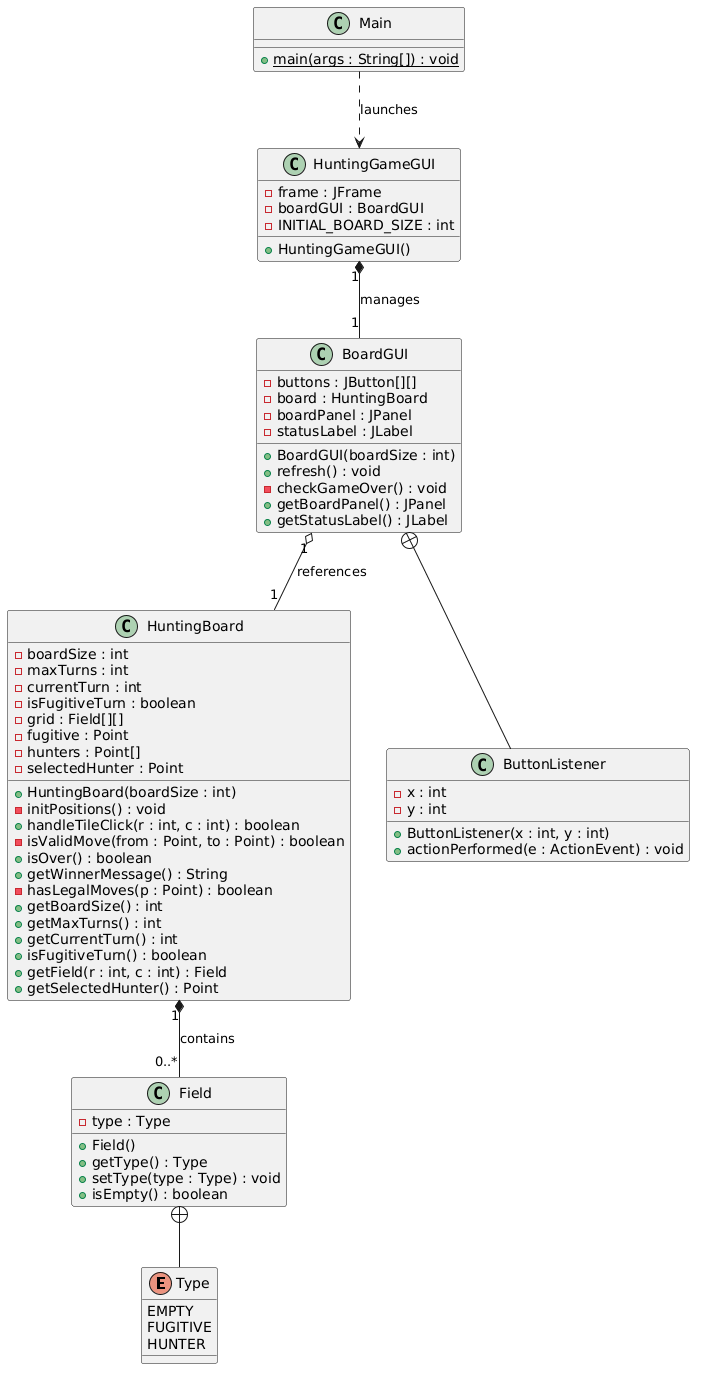

The diagram above was rendered by PlantUML. Its source (embedded in the PNG):
@startuml
enum Type {
    EMPTY
    FUGITIVE
    HUNTER
}

class Field {
    - type : Type

    + Field()
    + getType() : Type
    + setType(type : Type) : void
    + isEmpty() : boolean
}

class HuntingBoard {
    - boardSize : int
    - maxTurns : int
    - currentTurn : int
    - isFugitiveTurn : boolean
    - grid : Field[][]
    - fugitive : Point
    - hunters : Point[]
    - selectedHunter : Point

    + HuntingBoard(boardSize : int)
    - initPositions() : void
    + handleTileClick(r : int, c : int) : boolean
    - isValidMove(from : Point, to : Point) : boolean
    + isOver() : boolean
    + getWinnerMessage() : String
    - hasLegalMoves(p : Point) : boolean
    + getBoardSize() : int
    + getMaxTurns() : int
    + getCurrentTurn() : int
    + isFugitiveTurn() : boolean
    + getField(r : int, c : int) : Field
    + getSelectedHunter() : Point
}

class BoardGUI {
    - buttons : JButton[][]
    - board : HuntingBoard
    - boardPanel : JPanel
    - statusLabel : JLabel

    + BoardGUI(boardSize : int)
    + refresh() : void
    - checkGameOver() : void
    + getBoardPanel() : JPanel
    + getStatusLabel() : JLabel
}

class ButtonListener {
    - x : int
    - y : int

    + ButtonListener(x : int, y : int)
    + actionPerformed(e : ActionEvent) : void
}

class HuntingGameGUI {
    - frame : JFrame
    - boardGUI : BoardGUI
    - INITIAL_BOARD_SIZE : int

    + HuntingGameGUI()
}

class Main {
    + {static} main(args : String[]) : void
}






Field +-- Type
HuntingBoard "1" *-- "0..*" Field : contains
BoardGUI "1" o-- "1" HuntingBoard : references
BoardGUI +-- ButtonListener
HuntingGameGUI "1" *-- "1" BoardGUI : manages
Main ..> HuntingGameGUI : launches
@enduml